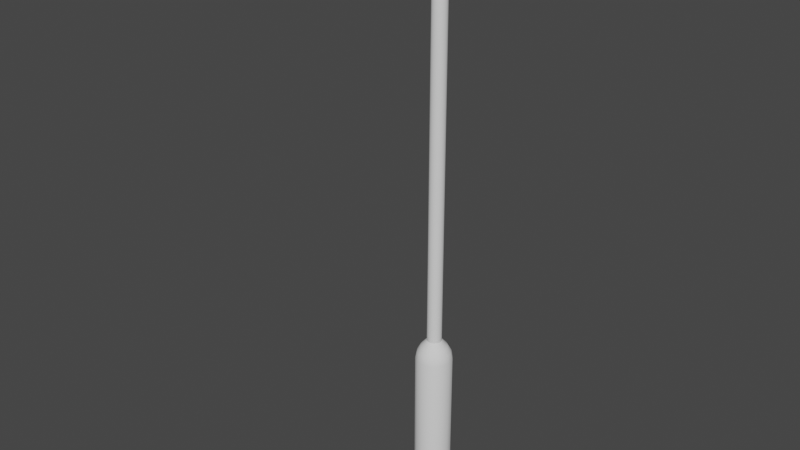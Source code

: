 # Source: bandera.blend  (saved by Blender 3.3.6; exported with 4.5.12 LTS)
import bpy
from mathutils import Matrix  # noqa: F401  (used for matrix-valued properties, if any)

bpy.ops.wm.read_factory_settings(use_empty=True)
scene = bpy.context.scene
scene.name = 'Scene'

# ---- collections
col_collection = bpy.data.collections.new('Collection'); scene.collection.children.link(col_collection)

# ---- node groups
ng_auto_smooth = bpy.data.node_groups.new('Auto Smooth', 'GeometryNodeTree')
_s = ng_auto_smooth.interface.new_socket(name='Geometry', in_out='OUTPUT', socket_type='NodeSocketGeometry')
_s = ng_auto_smooth.interface.new_socket(name='Geometry', in_out='INPUT', socket_type='NodeSocketGeometry')
_s = ng_auto_smooth.interface.new_socket(name='Angle', in_out='INPUT', socket_type='NodeSocketFloat')
_s.subtype = 'ANGLE'
_s.min_value = 0.0
_s.max_value = 3.142
ng_auto_smooth.is_modifier = True
_N = ng_auto_smooth.nodes; _L = ng_auto_smooth.links
n0 = _N.new('NodeGroupOutput'); n0.name = 'Group Output'; n0.location = (480, -100)
n1 = _N.new('NodeGroupInput'); n1.name = 'Group Input'; n1.location = (-420, -300)
n2 = _N.new('NodeGroupInput'); n2.name = 'Group Input.001'; n2.location = (-60, -100)
n3 = _N.new('GeometryNodeSetShadeSmooth'); n3.name = 'Set Shade Smooth'; n3.location = (120, -100)
n3.domain = 'EDGE'
n4 = _N.new('GeometryNodeSetShadeSmooth'); n4.name = 'Set Shade Smooth.001'; n4.location = (300, -100)
n5 = _N.new('GeometryNodeInputMeshEdgeAngle'); n5.name = 'Edge Angle'; n5.location = (-420, -220)
n6 = _N.new('GeometryNodeInputEdgeSmooth'); n6.name = 'Is Edge Smooth'; n6.location = (-60, -160)
n7 = _N.new('GeometryNodeInputShadeSmooth'); n7.name = 'Is Face Smooth'; n7.location = (-240, -340)
n8 = _N.new('FunctionNodeBooleanMath'); n8.name = 'Boolean Math'; n8.location = (-60, -220)
n9 = _N.new('FunctionNodeCompare'); n9.name = 'Compare'; n9.location = (-240, -180)
n9.operation = 'LESS_EQUAL'
_L.new(n5.outputs[0], n9.inputs[0])
_L.new(n4.outputs[0], n0.inputs[0])
_L.new(n1.outputs[1], n9.inputs[1])
_L.new(n9.outputs[0], n8.inputs[0])
_L.new(n7.outputs[0], n8.inputs[1])
_L.new(n2.outputs[0], n3.inputs[0])
_L.new(n6.outputs[0], n3.inputs[1])
_L.new(n3.outputs[0], n4.inputs[0])
_L.new(n8.outputs[0], n3.inputs[2])
n0.is_active_output = True

# ---- world
world_world = bpy.data.worlds.new('World'); scene.world = world_world
world_world.use_nodes = True; world_world.node_tree.nodes.clear()
_N = world_world.node_tree.nodes; _L = world_world.node_tree.links
n0 = _N.new('ShaderNodeOutputWorld'); n0.name = 'World Output'; n0.location = (300, 300)
n1 = _N.new('ShaderNodeBackground'); n1.name = 'Background'; n1.location = (10, 300)
n1.inputs[0].default_value = (0.05088, 0.05088, 0.05088, 1.0)
_L.new(n1.outputs[0], n0.inputs[0])
n0.is_active_output = True
world_world.color = (0.05088, 0.05088, 0.05088)
world_world.use_sun_shadow = False
world_world.sun_shadow_jitter_overblur = 0.0

# ---- meshes
me_cylinder = bpy.data.meshes.new('Cylinder')
me_cylinder.from_pydata([(3.576e-09, 0.16, 1.192e-08), (0.06123, 0.1478, 1.192e-08), (0.1131, 0.1131, 1.192e-08), (0.1478, 0.06123, 1.192e-08), (0.16, 4.768e-09, 1.192e-08), (0.1478, -0.06123, 1.192e-08), (0.1131, -0.1131, 1.192e-08), (0.06123, -0.1478, 1.192e-08), (3.576e-09, -0.16, 1.192e-08), (-0.06123, -0.1478, 1.192e-08), (-0.1131, -0.1131, 1.192e-08), (-0.1478, -0.06123, 1.192e-08), (-0.16, 4.768e-09, 1.192e-08), (-0.1478, 0.06123, 1.192e-08), (-0.1131, 0.1131, 1.192e-08), (-0.06123, 0.1478, 1.192e-08), (-1.725e-08, 0.064, 1.267), (0.02449, 0.05913, 1.267), (0.04525, 0.04525, 1.267), (0.05913, 0.02449, 1.267), (0.064, 9.879e-09, 1.267), (0.05913, -0.02449, 1.267), (0.04525, -0.04525, 1.267), (0.02449, -0.05913, 1.267), (-1.725e-08, -0.064, 1.267), (-0.02449, -0.05913, 1.267), (-0.04525, -0.04525, 1.267), (-0.05913, -0.02449, 1.267), (-0.064, 9.879e-09, 1.267), (-0.05913, 0.02449, 1.267), (-0.04525, 0.04525, 1.267), (-0.02449, 0.05913, 1.267), (-1.73e-07, 0.064, 4.431), (0.02449, 0.05913, 4.431), (0.04525, 0.04525, 4.431), (0.05913, 0.02449, 4.431), (0.064, 9.879e-09, 4.431), (0.05913, -0.02449, 4.431), (0.04525, -0.04525, 4.431), (0.02449, -0.05913, 4.431), (-1.73e-07, -0.064, 4.431), (-0.02449, -0.05913, 4.431), (-0.04526, -0.04525, 4.431), (-0.05913, -0.02449, 4.431), (-0.064, 9.879e-09, 4.431), (-0.05913, 0.02449, 4.431), (-0.04526, 0.04525, 4.431), (-0.02449, 0.05913, 4.431), (5.578e-07, -0.4208, 4.941), (0.02328, -0.4208, 4.937), (0.04301, -0.4208, 4.923), (0.0562, -0.4208, 4.904), (0.06083, -0.4208, 4.88), (0.0562, -0.4208, 4.857), (0.04301, -0.4208, 4.837), (0.02328, -0.4208, 4.824), (5.578e-07, -0.4208, 4.82), (-0.02328, -0.4208, 4.824), (-0.04301, -0.4208, 4.837), (-0.05619, -0.4208, 4.857), (-0.06083, -0.4208, 4.88), (-0.05619, -0.4208, 4.904), (-0.04301, -0.4208, 4.923), (-0.02328, -0.4208, 4.937), (6.519e-08, 0.05894, 4.615), (5.129e-07, -0.2581, 4.926), (2.307e-07, 0.01974, 4.735), (3.554e-07, -0.04227, 4.827), (4.497e-07, -0.133, 4.89), (0.02294, -0.2625, 4.922), (0.02555, 0.05454, 4.61), (0.02337, -0.1371, 4.886), (0.02367, -0.04614, 4.823), (0.02358, 0.01589, 4.731), (0.04229, -0.275, 4.911), (0.04709, 0.04194, 4.596), (0.04311, -0.1486, 4.876), (0.04368, -0.05722, 4.812), (0.0435, 0.004874, 4.72), (0.05502, -0.2939, 4.895), (0.06129, 0.02288, 4.574), (0.05618, -0.166, 4.86), (0.05694, -0.07389, 4.796), (0.05668, -0.01174, 4.702), (0.05927, -0.3151, 4.876), (0.06603, 1.009e-08, 4.55), (0.06061, -0.1859, 4.841), (0.06146, -0.09335, 4.776), (0.06115, -0.03147, 4.681), (0.05454, -0.3327, 4.856), (0.06075, -0.02328, 4.53), (0.05584, -0.2037, 4.822), (0.05666, -0.1119, 4.758), (0.05634, -0.05117, 4.663), (0.04165, -0.3442, 4.839), (0.04638, -0.04322, 4.517), (0.04267, -0.2166, 4.806), (0.0433, -0.1266, 4.744), (0.04305, -0.06771, 4.65), (0.02251, -0.3505, 4.828), (0.02507, -0.05661, 4.51), (0.02308, -0.2245, 4.796), (0.02342, -0.1361, 4.734), (0.02328, -0.0787, 4.643), (5.239e-07, -0.3525, 4.824), (-4.69e-08, -0.06132, 4.508), (4.497e-07, -0.2271, 4.792), (3.318e-07, -0.1394, 4.731), (1.696e-07, -0.08255, 4.64), (-0.02251, -0.3505, 4.828), (-0.02507, -0.05661, 4.51), (-0.02308, -0.2245, 4.796), (-0.02342, -0.1361, 4.734), (-0.02328, -0.0787, 4.643), (-0.04164, -0.3442, 4.839), (-0.04638, -0.04322, 4.517), (-0.04267, -0.2166, 4.806), (-0.0433, -0.1266, 4.744), (-0.04305, -0.06771, 4.65), (-0.05454, -0.3327, 4.856), (-0.06075, -0.02328, 4.53), (-0.05584, -0.2037, 4.822), (-0.05666, -0.1119, 4.758), (-0.05634, -0.05117, 4.663), (-0.05927, -0.3151, 4.876), (-0.06603, 1.009e-08, 4.55), (-0.06061, -0.1859, 4.841), (-0.06146, -0.09335, 4.776), (-0.06115, -0.03147, 4.681), (-0.05502, -0.2939, 4.895), (-0.06129, 0.02288, 4.574), (-0.05618, -0.166, 4.86), (-0.05694, -0.07389, 4.796), (-0.05668, -0.01174, 4.702), (-0.04229, -0.275, 4.911), (-0.04709, 0.04194, 4.596), (-0.04311, -0.1486, 4.876), (-0.04368, -0.05722, 4.812), (-0.0435, 0.004874, 4.72), (-0.02294, -0.2625, 4.922), (-0.02555, 0.05454, 4.61), (-0.02337, -0.1371, 4.886), (-0.02367, -0.04614, 4.823), (-0.02358, 0.01589, 4.731), (3.576e-09, 0.16, 1.094), (-6.067e-09, 0.1156, 1.21), (8.149e-10, 0.147, 1.155), (0.04422, 0.1068, 1.21), (0.06123, 0.1478, 1.094), (0.05625, 0.1358, 1.155), (0.08171, 0.08171, 1.21), (0.1131, 0.1131, 1.094), (0.1039, 0.1039, 1.155), (0.1068, 0.04422, 1.21), (0.1478, 0.06123, 1.094), (0.1358, 0.05625, 1.155), (0.1156, 7.135e-09, 1.21), (0.16, 4.768e-09, 1.094), (0.147, 5.472e-09, 1.155), (0.1068, -0.04422, 1.21), (0.1478, -0.06123, 1.094), (0.1358, -0.05625, 1.155), (0.08171, -0.08171, 1.21), (0.1131, -0.1131, 1.094), (0.1039, -0.1039, 1.155), (0.04422, -0.1068, 1.21), (0.06123, -0.1478, 1.094), (0.05625, -0.1358, 1.155), (-6.067e-09, -0.1156, 1.21), (3.576e-09, -0.16, 1.094), (8.149e-10, -0.147, 1.155), (-0.04422, -0.1068, 1.21), (-0.06123, -0.1478, 1.094), (-0.05625, -0.1358, 1.155), (-0.08171, -0.08171, 1.21), (-0.1131, -0.1131, 1.094), (-0.1039, -0.1039, 1.155), (-0.1068, -0.04422, 1.21), (-0.1478, -0.06123, 1.094), (-0.1358, -0.05625, 1.155), (-0.1156, 7.135e-09, 1.21), (-0.16, 4.768e-09, 1.094), (-0.147, 5.472e-09, 1.155), (-0.1068, 0.04422, 1.21), (-0.1478, 0.06123, 1.094), (-0.1358, 0.05625, 1.155), (-0.08171, 0.08171, 1.21), (-0.1131, 0.1131, 1.094), (-0.1039, 0.1039, 1.155), (-0.04422, 0.1068, 1.21), (-0.06123, 0.1478, 1.094), (-0.05625, 0.1358, 1.155), (-0.16, -0.9, 4.827), (-0.16, -0.9, 4.931), (-0.16, -0.516, 4.827), (-0.16, -0.516, 4.931), (0.16, -0.9, 4.827), (0.16, -0.9, 4.931), (0.16, -0.516, 4.827), (0.16, -0.516, 4.931), (0.08, -0.42, 4.827), (0.0, -0.396, 4.827), (-0.08, -0.42, 4.827), (-0.08, -0.42, 4.991), (0.0, -0.396, 5.006), (0.08, -0.42, 4.991), (-0.08, -0.996, 4.827), (0.0, -1.02, 4.827), (0.08, -0.996, 4.827), (0.08, -0.996, 4.991), (0.0, -1.02, 5.006), (-0.08, -0.996, 4.991), (-0.1783, -0.612, 4.827), (-0.1855, -0.708, 4.827), (-0.1783, -0.804, 4.827), (-0.1783, -0.804, 4.931), (-0.1855, -0.708, 4.931), (-0.1783, -0.612, 4.931), (0.1783, -0.804, 4.827), (0.1855, -0.708, 4.827), (0.1783, -0.612, 4.827), (0.1783, -0.612, 4.931), (0.1855, -0.708, 4.931), (0.1783, -0.804, 4.931), (0.08914, -0.564, 5.016), (0.09275, -0.708, 5.032), (0.08914, -0.852, 5.016), (0.0, -0.552, 5.03), (0.0, -0.708, 5.046), (0.0, -0.864, 5.03), (-0.08914, -0.564, 5.016), (-0.09275, -0.708, 5.032), (-0.08914, -0.852, 5.016), (-0.08914, -0.564, 4.827), (-0.09275, -0.708, 4.827), (-0.08914, -0.852, 4.827), (0.0, -0.552, 4.827), (0.0, -0.708, 4.827), (0.0, -0.864, 4.827), (0.08914, -0.564, 4.827), (0.09275, -0.708, 4.827), (0.08914, -0.852, 4.827), (-0.08, -0.516, 5.008), (-0.08, -0.9, 5.008), (0.0, -0.9, 5.025), (0.08, -0.516, 5.008), (0.08, -0.9, 5.008), (0.0, -0.516, 5.025), (-0.16, -0.9244, 4.882), (-0.16, -0.4917, 4.882), (0.16, -0.4917, 4.882), (0.16, -0.9244, 4.882), (0.08, -1.033, 4.914), (0.0, -1.06, 4.922), (-0.08, -1.033, 4.914), (-0.08, -0.3835, 4.914), (0.0, -0.3565, 4.922), (0.08, -0.3835, 4.914), (0.1783, -0.5999, 4.882), (0.1855, -0.708, 4.882), (0.1783, -0.8162, 4.882), (-0.1783, -0.8162, 4.882), (-0.1855, -0.708, 4.882), (-0.1783, -0.5999, 4.882)], [], [(15, 190, 144, 0), (150, 147, 17, 18), (153, 150, 18, 19), (156, 153, 19, 20), (159, 156, 20, 21), (162, 159, 21, 22), (165, 162, 22, 23), (168, 165, 23, 24), (171, 168, 24, 25), (174, 171, 25, 26), (177, 174, 26, 27), (180, 177, 27, 28), (183, 180, 28, 29), (186, 183, 29, 30), (4, 157, 160, 5), (189, 186, 30, 31), (145, 189, 31, 16), (31, 30, 46, 47), (9, 172, 175, 10), (14, 187, 190, 15), (2, 151, 154, 3), (7, 166, 169, 8), (12, 181, 184, 13), (5, 160, 163, 6), (10, 175, 178, 11), (3, 154, 157, 4), (8, 169, 172, 9), (0, 144, 148, 1), (13, 184, 187, 14), (6, 163, 166, 7), (11, 178, 181, 12), (1, 148, 151, 2), (139, 134, 62, 63), (24, 23, 39, 40), (17, 16, 32, 33), (16, 31, 47, 32), (25, 24, 40, 41), (18, 17, 33, 34), (26, 25, 41, 42), (19, 18, 34, 35), (27, 26, 42, 43), (20, 19, 35, 36), (28, 27, 43, 44), (21, 20, 36, 37), (29, 28, 44, 45), (22, 21, 37, 38), (30, 29, 45, 46), (23, 22, 38, 39), (89, 84, 52, 53), (104, 99, 55, 56), (109, 104, 56, 57), (65, 139, 63, 48), (74, 69, 49, 50), (114, 109, 57, 58), (79, 74, 50, 51), (119, 114, 58, 59), (36, 35, 80, 85), (124, 119, 59, 60), (84, 79, 51, 52), (129, 124, 60, 61), (94, 89, 53, 54), (134, 129, 61, 62), (99, 94, 54, 55), (44, 43, 120, 125), (37, 36, 85, 90), (45, 44, 125, 130), (38, 37, 90, 95), (46, 45, 130, 135), (39, 38, 95, 100), (47, 46, 135, 140), (40, 39, 100, 105), (33, 32, 64, 70), (32, 47, 140, 64), (41, 40, 105, 110), (34, 33, 70, 75), (42, 41, 110, 115), (35, 34, 75, 80), (43, 42, 115, 120), (70, 64, 66, 73), (73, 66, 67, 72), (72, 67, 68, 71), (71, 68, 65, 69), (75, 70, 73, 78), (78, 73, 72, 77), (77, 72, 71, 76), (76, 71, 69, 74), (80, 75, 78, 83), (83, 78, 77, 82), (82, 77, 76, 81), (81, 76, 74, 79), (85, 80, 83, 88), (88, 83, 82, 87), (87, 82, 81, 86), (86, 81, 79, 84), (90, 85, 88, 93), (93, 88, 87, 92), (92, 87, 86, 91), (91, 86, 84, 89), (95, 90, 93, 98), (98, 93, 92, 97), (97, 92, 91, 96), (96, 91, 89, 94), (100, 95, 98, 103), (103, 98, 97, 102), (102, 97, 96, 101), (101, 96, 94, 99), (105, 100, 103, 108), (108, 103, 102, 107), (107, 102, 101, 106), (106, 101, 99, 104), (110, 105, 108, 113), (113, 108, 107, 112), (112, 107, 106, 111), (111, 106, 104, 109), (115, 110, 113, 118), (118, 113, 112, 117), (117, 112, 111, 116), (116, 111, 109, 114), (120, 115, 118, 123), (123, 118, 117, 122), (122, 117, 116, 121), (121, 116, 114, 119), (125, 120, 123, 128), (128, 123, 122, 127), (127, 122, 121, 126), (126, 121, 119, 124), (130, 125, 128, 133), (133, 128, 127, 132), (132, 127, 126, 131), (131, 126, 124, 129), (135, 130, 133, 138), (138, 133, 132, 137), (137, 132, 131, 136), (136, 131, 129, 134), (140, 135, 138, 143), (143, 138, 137, 142), (142, 137, 136, 141), (141, 136, 134, 139), (64, 140, 143, 66), (66, 143, 142, 67), (67, 142, 141, 68), (68, 141, 139, 65), (69, 65, 48, 49), (148, 144, 146, 149), (149, 146, 145, 147), (151, 148, 149, 152), (152, 149, 147, 150), (154, 151, 152, 155), (155, 152, 150, 153), (157, 154, 155, 158), (158, 155, 153, 156), (160, 157, 158, 161), (161, 158, 156, 159), (163, 160, 161, 164), (164, 161, 159, 162), (166, 163, 164, 167), (167, 164, 162, 165), (169, 166, 167, 170), (170, 167, 165, 168), (172, 169, 170, 173), (173, 170, 168, 171), (175, 172, 173, 176), (176, 173, 171, 174), (178, 175, 176, 179), (179, 176, 174, 177), (181, 178, 179, 182), (182, 179, 177, 180), (184, 181, 182, 185), (185, 182, 180, 183), (187, 184, 185, 188), (188, 185, 183, 186), (190, 187, 188, 191), (191, 188, 186, 189), (144, 190, 191, 146), (146, 191, 189, 145), (147, 145, 16, 17), (263, 217, 195, 249), (257, 205, 199, 250), (260, 223, 197, 251), (254, 211, 193, 248), (241, 218, 196, 208), (232, 215, 193, 243), (223, 226, 246, 197), (226, 229, 244, 246), (229, 232, 243, 244), (214, 235, 206, 192), (235, 238, 207, 206), (238, 241, 208, 207), (251, 197, 209, 252), (252, 209, 210, 253), (253, 210, 211, 254), (249, 195, 203, 255), (255, 203, 204, 256), (256, 204, 205, 257), (201, 200, 239, 236), (236, 239, 240, 237), (237, 240, 241, 238), (202, 201, 236, 233), (233, 236, 237, 234), (234, 237, 238, 235), (194, 202, 233, 212), (212, 233, 234, 213), (213, 234, 235, 214), (204, 203, 242, 247), (227, 230, 231, 228), (228, 231, 232, 229), (205, 204, 247, 245), (224, 227, 228, 225), (225, 228, 229, 226), (199, 245, 224, 221), (221, 224, 225, 222), (222, 225, 226, 223), (203, 195, 242), (230, 217, 216, 231), (231, 216, 215, 232), (200, 198, 220, 239), (239, 220, 219, 240), (240, 219, 218, 241), (250, 199, 221, 258), (258, 221, 222, 259), (259, 222, 223, 260), (248, 193, 215, 261), (261, 215, 216, 262), (262, 216, 217, 263), (245, 247, 227, 224), (247, 242, 230, 227), (246, 244, 210, 209), (244, 243, 211, 210), (243, 193, 211), (242, 195, 217, 230), (245, 199, 205), (197, 246, 209), (213, 262, 263, 212), (214, 261, 262, 213), (192, 248, 261, 214), (219, 259, 260, 218), (220, 258, 259, 219), (198, 250, 258, 220), (201, 256, 257, 200), (202, 255, 256, 201), (194, 249, 255, 202), (207, 253, 254, 206), (208, 252, 253, 207), (196, 251, 252, 208), (206, 254, 248, 192), (218, 260, 251, 196), (200, 257, 250, 198), (212, 263, 249, 194)])
me_cylinder.polygons.foreach_set('use_smooth', [True] * 248)
_k = set([(16, 17), (16, 31), (17, 18), (18, 19), (19, 20), (20, 21), (21, 22), (22, 23), (23, 24), (24, 25), (25, 26), (26, 27), (27, 28), (28, 29), (29, 30), (30, 31), (192, 206), (192, 214), (194, 202), (194, 212), (196, 208), (196, 218), (198, 200), (198, 220), (200, 201), (201, 202), (206, 207), (207, 208), (212, 213), (213, 214), (218, 219), (219, 220)])
me_cylinder.attributes.new('sharp_edge', 'BOOLEAN', 'EDGE').data.foreach_set('value', [ (min(e.vertices), max(e.vertices)) in _k for e in me_cylinder.edges])
_uv = me_cylinder.uv_layers.new(name='UVMap')
_uv.uv.foreach_set('vector', [0.0625, 0.5, 0.0625, 0.941, 0.0, 0.941, 0.0, 0.5, 0.875, 1.0, 0.9375, 1.0, 0.9375, 1.0, 0.875, 1.0, 0.8125, 1.0, 0.875, 1.0, 0.875, 1.0, 0.8125, 1.0, 0.75, 1.0, 0.8125, 1.0, 0.8125, 1.0, 0.75, 1.0, 0.6875, 1.0, 0.75, 1.0, 0.75, 1.0, 0.6875, 1.0, 0.625, 1.0, 0.6875, 1.0, 0.6875, 1.0, 0.625, 1.0, 0.5625, 1.0, 0.625, 1.0, 0.625, 1.0, 0.5625, 1.0, 0.5, 1.0, 0.5625, 1.0, 0.5625, 1.0, 0.5, 1.0, 0.4375, 1.0, 0.5, 1.0, 0.5, 1.0, 0.4375, 1.0, 0.375, 1.0, 0.4375, 1.0, 0.4375, 1.0, 0.375, 1.0, 0.3125, 1.0, 0.375, 1.0, 0.375, 1.0, 0.3125, 1.0, 0.25, 1.0, 0.3125, 1.0, 0.3125, 1.0, 0.25, 1.0, 0.1875, 1.0, 0.25, 1.0, 0.25, 1.0, 0.1875, 1.0, 0.125, 1.0, 0.1875, 1.0, 0.1875, 1.0, 0.125, 1.0, 0.75, 0.5, 0.75, 0.941, 0.6875, 0.941, 0.6875, 0.5, 0.0625, 1.0, 0.125, 1.0, 0.125, 1.0, 0.0625, 1.0, 0.0, 1.0, 0.0625, 1.0, 0.0625, 1.0, 0.0, 1.0, 0.0625, 1.0, 0.125, 1.0, 0.125, 1.0, 0.0625, 1.0, 0.4375, 0.5, 0.4375, 0.941, 0.375, 0.941, 0.375, 0.5, 0.125, 0.5, 0.125, 0.941, 0.0625, 0.941, 0.0625, 0.5, 0.875, 0.5, 0.875, 0.941, 0.8125, 0.941, 0.8125, 0.5, 0.5625, 0.5, 0.5625, 0.941, 0.5, 0.941, 0.5, 0.5, 0.25, 0.5, 0.25, 0.941, 0.1875, 0.941, 0.1875, 0.5, 0.6875, 0.5, 0.6875, 0.941, 0.625, 0.941, 0.625, 0.5, 0.375, 0.5, 0.375, 0.941, 0.3125, 0.941, 0.3125, 0.5, 0.8125, 0.5, 0.8125, 0.941, 0.75, 0.941, 0.75, 0.5, 0.5, 0.5, 0.5, 0.941, 0.4375, 0.941, 0.4375, 0.5, 1.0, 0.5, 1.0, 0.941, 0.9375, 0.941, 0.9375, 0.5, 0.1875, 0.5, 0.1875, 0.941, 0.125, 0.941, 0.125, 0.5, 0.625, 0.5, 0.625, 0.941, 0.5625, 0.941, 0.5625, 0.5, 0.3125, 0.5, 0.3125, 0.941, 0.25, 0.941, 0.25, 0.5, 0.9375, 0.5, 0.9375, 0.941, 0.875, 0.941, 0.875, 0.5, 0.0625, 1.0, 0.125, 1.0, 0.125, 1.0, 0.0625, 1.0, 0.5, 1.0, 0.5625, 1.0, 0.5625, 1.0, 0.5, 1.0, 0.9375, 1.0, 1.0, 1.0, 1.0, 1.0, 0.9375, 1.0, 0.0, 1.0, 0.0625, 1.0, 0.0625, 1.0, 0.0, 1.0, 0.4375, 1.0, 0.5, 1.0, 0.5, 1.0, 0.4375, 1.0, 0.875, 1.0, 0.9375, 1.0, 0.9375, 1.0, 0.875, 1.0, 0.375, 1.0, 0.4375, 1.0, 0.4375, 1.0, 0.375, 1.0, 0.8125, 1.0, 0.875, 1.0, 0.875, 1.0, 0.8125, 1.0, 0.3125, 1.0, 0.375, 1.0, 0.375, 1.0, 0.3125, 1.0, 0.75, 1.0, 0.8125, 1.0, 0.8125, 1.0, 0.75, 1.0, 0.25, 1.0, 0.3125, 1.0, 0.3125, 1.0, 0.25, 1.0, 0.6875, 1.0, 0.75, 1.0, 0.75, 1.0, 0.6875, 1.0, 0.1875, 1.0, 0.25, 1.0, 0.25, 1.0, 0.1875, 1.0, 0.625, 1.0, 0.6875, 1.0, 0.6875, 1.0, 0.625, 1.0, 0.125, 1.0, 0.1875, 1.0, 0.1875, 1.0, 0.125, 1.0, 0.5625, 1.0, 0.625, 1.0, 0.625, 1.0, 0.5625, 1.0, 0.6875, 1.0, 0.75, 1.0, 0.75, 1.0, 0.6875, 1.0, 0.5, 1.0, 0.5625, 1.0, 0.5625, 1.0, 0.5, 1.0, 0.4375, 1.0, 0.5, 1.0, 0.5, 1.0, 0.4375, 1.0, 0.0, 1.0, 0.0625, 1.0, 0.0625, 1.0, 0.0, 1.0, 0.875, 1.0, 0.9375, 1.0, 0.9375, 1.0, 0.875, 1.0, 0.375, 1.0, 0.4375, 1.0, 0.4375, 1.0, 0.375, 1.0, 0.8125, 1.0, 0.875, 1.0, 0.875, 1.0, 0.8125, 1.0, 0.3125, 1.0, 0.375, 1.0, 0.375, 1.0, 0.3125, 1.0, 0.75, 1.0, 0.8125, 1.0, 0.8125, 1.0, 0.75, 1.0, 0.25, 1.0, 0.3125, 1.0, 0.3125, 1.0, 0.25, 1.0, 0.75, 1.0, 0.8125, 1.0, 0.8125, 1.0, 0.75, 1.0, 0.1875, 1.0, 0.25, 1.0, 0.25, 1.0, 0.1875, 1.0, 0.625, 1.0, 0.6875, 1.0, 0.6875, 1.0, 0.625, 1.0, 0.125, 1.0, 0.1875, 1.0, 0.1875, 1.0, 0.125, 1.0, 0.5625, 1.0, 0.625, 1.0, 0.625, 1.0, 0.5625, 1.0, 0.25, 1.0, 0.3125, 1.0, 0.3125, 1.0, 0.25, 1.0, 0.6875, 1.0, 0.75, 1.0, 0.75, 1.0, 0.6875, 1.0, 0.1875, 1.0, 0.25, 1.0, 0.25, 1.0, 0.1875, 1.0, 0.625, 1.0, 0.6875, 1.0, 0.6875, 1.0, 0.625, 1.0, 0.125, 1.0, 0.1875, 1.0, 0.1875, 1.0, 0.125, 1.0, 0.5625, 1.0, 0.625, 1.0, 0.625, 1.0, 0.5625, 1.0, 0.0625, 1.0, 0.125, 1.0, 0.125, 1.0, 0.0625, 1.0, 0.5, 1.0, 0.5625, 1.0, 0.5625, 1.0, 0.5, 1.0, 0.9375, 1.0, 1.0, 1.0, 1.0, 1.0, 0.9375, 1.0, 0.0, 1.0, 0.0625, 1.0, 0.0625, 1.0, 0.0, 1.0, 0.4375, 1.0, 0.5, 1.0, 0.5, 1.0, 0.4375, 1.0, 0.875, 1.0, 0.9375, 1.0, 0.9375, 1.0, 0.875, 1.0, 0.375, 1.0, 0.4375, 1.0, 0.4375, 1.0, 0.375, 1.0, 0.8125, 1.0, 0.875, 1.0, 0.875, 1.0, 0.8125, 1.0, 0.3125, 1.0, 0.375, 1.0, 0.375, 1.0, 0.3125, 1.0, 0.9375, 1.0, 1.0, 1.0, 0.9909, 1.0, 0.9193, 1.0, 0.9193, 1.0, 0.9909, 1.0, 0.9468, 1.0, 0.9062, 1.0, 0.9062, 1.0, 0.9468, 1.0, 0.9908, 1.0, 0.9189, 1.0, 0.9189, 1.0, 0.9908, 1.0, 1.0, 1.0, 0.9375, 1.0, 0.875, 1.0, 0.9375, 1.0, 0.9193, 1.0, 0.8371, 1.0, 0.8371, 1.0, 0.9193, 1.0, 0.9062, 1.0, 0.8438, 1.0, 0.8438, 1.0, 0.9062, 1.0, 0.9189, 1.0, 0.8363, 1.0, 0.8363, 1.0, 0.9189, 1.0, 0.9375, 1.0, 0.875, 1.0, 0.8125, 1.0, 0.875, 1.0, 0.8371, 1.0, 0.756, 1.0, 0.756, 1.0, 0.8371, 1.0, 0.8438, 1.0, 0.7812, 1.0, 0.7812, 1.0, 0.8438, 1.0, 0.8363, 1.0, 0.7545, 1.0, 0.7545, 1.0, 0.8363, 1.0, 0.875, 1.0, 0.8125, 1.0, 0.75, 1.0, 0.8125, 1.0, 0.756, 1.0, 0.6843, 1.0, 0.6843, 1.0, 0.756, 1.0, 0.7812, 1.0, 0.7188, 1.0, 0.7188, 1.0, 0.7812, 1.0, 0.7545, 1.0, 0.6822, 1.0, 0.6822, 1.0, 0.7545, 1.0, 0.8125, 1.0, 0.75, 1.0, 0.6875, 1.0, 0.75, 1.0, 0.6843, 1.0, 0.629, 1.0, 0.629, 1.0, 0.6843, 1.0, 0.7188, 1.0, 0.6562, 1.0, 0.6562, 1.0, 0.7188, 1.0, 0.6822, 1.0, 0.6268, 1.0, 0.6268, 1.0, 0.6822, 1.0, 0.75, 1.0, 0.6875, 1.0, 0.625, 1.0, 0.6875, 1.0, 0.629, 1.0, 0.5851, 1.0, 0.5851, 1.0, 0.629, 1.0, 0.6562, 1.0, 0.5938, 1.0, 0.5938, 1.0, 0.6562, 1.0, 0.6268, 1.0, 0.5837, 1.0, 0.5837, 1.0, 0.6268, 1.0, 0.6875, 1.0, 0.625, 1.0, 0.5625, 1.0, 0.625, 1.0, 0.5851, 1.0, 0.5433, 1.0, 0.5433, 1.0, 0.5851, 1.0, 0.5938, 1.0, 0.5325, 1.0, 0.5325, 1.0, 0.5938, 1.0, 0.5837, 1.0, 0.5426, 1.0, 0.5426, 1.0, 0.5837, 1.0, 0.625, 1.0, 0.5625, 1.0, 0.5, 1.0, 0.5625, 1.0, 0.5433, 1.0, 0.5, 1.0, 0.5, 1.0, 0.5433, 1.0, 0.5325, 1.0, 0.5, 1.0, 0.5, 1.0, 0.5325, 1.0, 0.5426, 1.0, 0.5, 1.0, 0.5, 1.0, 0.5426, 1.0, 0.5625, 1.0, 0.5, 1.0, 0.4375, 1.0, 0.5, 1.0, 0.5, 1.0, 0.4567, 1.0, 0.4567, 1.0, 0.5, 1.0, 0.5, 1.0, 0.4675, 1.0, 0.4675, 1.0, 0.5, 1.0, 0.5, 1.0, 0.4574, 1.0, 0.4574, 1.0, 0.5, 1.0, 0.5, 1.0, 0.4375, 1.0, 0.375, 1.0, 0.4375, 1.0, 0.4567, 1.0, 0.4149, 1.0, 0.4149, 1.0, 0.4567, 1.0, 0.4675, 1.0, 0.4062, 1.0, 0.4062, 1.0, 0.4675, 1.0, 0.4574, 1.0, 0.4163, 1.0, 0.4163, 1.0, 0.4574, 1.0, 0.4375, 1.0, 0.375, 1.0, 0.3125, 1.0, 0.375, 1.0, 0.4149, 1.0, 0.371, 1.0, 0.371, 1.0, 0.4149, 1.0, 0.4062, 1.0, 0.3438, 1.0, 0.3438, 1.0, 0.4062, 1.0, 0.4163, 1.0, 0.3732, 1.0, 0.3732, 1.0, 0.4163, 1.0, 0.375, 1.0, 0.3125, 1.0, 0.25, 1.0, 0.3125, 1.0, 0.371, 1.0, 0.3157, 1.0, 0.3157, 1.0, 0.371, 1.0, 0.3438, 1.0, 0.2812, 1.0, 0.2812, 1.0, 0.3438, 1.0, 0.3732, 1.0, 0.3178, 1.0, 0.3178, 1.0, 0.3732, 1.0, 0.3125, 1.0, 0.25, 1.0, 0.1875, 1.0, 0.25, 1.0, 0.3157, 1.0, 0.244, 1.0, 0.244, 1.0, 0.3157, 1.0, 0.2812, 1.0, 0.2188, 1.0, 0.2188, 1.0, 0.2812, 1.0, 0.3178, 1.0, 0.2455, 1.0, 0.2455, 1.0, 0.3178, 1.0, 0.25, 1.0, 0.1875, 1.0, 0.125, 1.0, 0.1875, 1.0, 0.244, 1.0, 0.1629, 1.0, 0.1629, 1.0, 0.244, 1.0, 0.2188, 1.0, 0.1562, 1.0, 0.1562, 1.0, 0.2188, 1.0, 0.2455, 1.0, 0.1637, 1.0, 0.1637, 1.0, 0.2455, 1.0, 0.1875, 1.0, 0.125, 1.0, 0.0625, 1.0, 0.125, 1.0, 0.1629, 1.0, 0.08074, 1.0, 0.08074, 1.0, 0.1629, 1.0, 0.1562, 1.0, 0.09375, 1.0, 0.09375, 1.0, 0.1562, 1.0, 0.1637, 1.0, 0.08107, 1.0, 0.08107, 1.0, 0.1637, 1.0, 0.125, 1.0, 0.0625, 1.0, 0.0, 1.0, 0.0625, 1.0, 0.08074, 1.0, 0.009087, 1.0, 0.009087, 1.0, 0.08074, 1.0, 0.09375, 1.0, 0.0532, 1.0, 0.0532, 1.0, 0.09375, 1.0, 0.08107, 1.0, 0.0092, 1.0, 0.0092, 1.0, 0.08107, 1.0, 0.0625, 1.0, 0.0, 1.0, 0.9375, 1.0, 1.0, 1.0, 1.0, 1.0, 0.9375, 1.0, 0.9375, 0.941, 1.0, 0.941, 0.9975, 1.0, 0.9375, 1.0, 0.9375, 1.0, 0.9975, 1.0, 1.0, 1.0, 0.9375, 1.0, 0.875, 0.941, 0.9375, 0.941, 0.9375, 1.0, 0.875, 1.0, 0.875, 1.0, 0.9375, 1.0, 0.9375, 1.0, 0.875, 1.0, 0.8125, 0.941, 0.875, 0.941, 0.875, 1.0, 0.8125, 1.0, 0.8125, 1.0, 0.875, 1.0, 0.875, 1.0, 0.8125, 1.0, 0.75, 0.941, 0.8125, 0.941, 0.8125, 1.0, 0.75, 1.0, 0.75, 1.0, 0.8125, 1.0, 0.8125, 1.0, 0.75, 1.0, 0.6875, 0.941, 0.75, 0.941, 0.75, 1.0, 0.6875, 1.0, 0.6875, 1.0, 0.75, 1.0, 0.75, 1.0, 0.6875, 1.0, 0.625, 0.941, 0.6875, 0.941, 0.6875, 1.0, 0.625, 1.0, 0.625, 1.0, 0.6875, 1.0, 0.6875, 1.0, 0.625, 1.0, 0.5625, 0.941, 0.625, 0.941, 0.625, 1.0, 0.5625, 1.0, 0.5625, 1.0, 0.625, 1.0, 0.625, 1.0, 0.5625, 1.0, 0.5, 0.941, 0.5625, 0.941, 0.5625, 1.0, 0.5, 1.0, 0.5, 1.0, 0.5625, 1.0, 0.5625, 1.0, 0.5, 1.0, 0.4375, 0.941, 0.5, 0.941, 0.5, 1.0, 0.4375, 1.0, 0.4375, 1.0, 0.5, 1.0, 0.5, 1.0, 0.4375, 1.0, 0.375, 0.941, 0.4375, 0.941, 0.4375, 1.0, 0.375, 1.0, 0.375, 1.0, 0.4375, 1.0, 0.4375, 1.0, 0.375, 1.0, 0.3125, 0.941, 0.375, 0.941, 0.375, 1.0, 0.3125, 1.0, 0.3125, 1.0, 0.375, 1.0, 0.375, 1.0, 0.3125, 1.0, 0.25, 0.941, 0.3125, 0.941, 0.3125, 1.0, 0.25, 1.0, 0.25, 1.0, 0.3125, 1.0, 0.3125, 1.0, 0.25, 1.0, 0.1875, 0.941, 0.25, 0.941, 0.25, 1.0, 0.1875, 1.0, 0.1875, 1.0, 0.25, 1.0, 0.25, 1.0, 0.1875, 1.0, 0.125, 0.941, 0.1875, 0.941, 0.1875, 1.0, 0.125, 1.0, 0.125, 1.0, 0.1875, 1.0, 0.1875, 1.0, 0.125, 1.0, 0.0625, 0.941, 0.125, 0.941, 0.125, 1.0, 0.0625, 1.0, 0.0625, 1.0, 0.125, 1.0, 0.125, 1.0, 0.0625, 1.0, 0.0, 0.941, 0.0625, 0.941, 0.0625, 1.0, 0.002543, 1.0, 0.002543, 1.0, 0.0625, 1.0, 0.0625, 1.0, 0.0, 1.0, 0.9375, 1.0, 1.0, 1.0, 1.0, 1.0, 0.9375, 1.0, 0.5079, 0.1875, 0.625, 0.1875, 0.625, 0.25, 0.5079, 0.25, 0.5079, 0.4375, 0.625, 0.4375, 0.625, 0.5, 0.5079, 0.5, 0.5079, 0.6875, 0.625, 0.6875, 0.625, 0.75, 0.5079, 0.75, 0.5079, 0.9375, 0.625, 0.9375, 0.625, 1.0, 0.5079, 1.0, 0.3125, 0.6875, 0.375, 0.6875, 0.375, 0.75, 0.3125, 0.75, 0.8125, 0.6875, 0.875, 0.6875, 0.875, 0.75, 0.8125, 0.7083, 0.625, 0.6875, 0.6875, 0.6875, 0.6875, 0.7083, 0.625, 0.75, 0.6875, 0.6875, 0.75, 0.6875, 0.75, 0.7019, 0.6875, 0.7083, 0.75, 0.6875, 0.8125, 0.6875, 0.8125, 0.7083, 0.75, 0.7019, 0.125, 0.6875, 0.1875, 0.6875, 0.1875, 0.75, 0.125, 0.75, 0.1875, 0.6875, 0.25, 0.6875, 0.25, 0.75, 0.1875, 0.75, 0.25, 0.6875, 0.3125, 0.6875, 0.3125, 0.75, 0.25, 0.75, 0.5079, 0.75, 0.625, 0.75, 0.625, 0.8125, 0.5079, 0.8125, 0.5079, 0.8125, 0.625, 0.8125, 0.625, 0.875, 0.5079, 0.875, 0.5079, 0.875, 0.625, 0.875, 0.625, 0.9375, 0.5079, 0.9375, 0.5079, 0.25, 0.625, 0.25, 0.625, 0.3125, 0.5079, 0.3125, 0.5079, 0.3125, 0.625, 0.3125, 0.625, 0.375, 0.5079, 0.375, 0.5079, 0.375, 0.625, 0.375, 0.625, 0.4375, 0.5079, 0.4375, 0.25, 0.5, 0.3125, 0.5, 0.3125, 0.5625, 0.25, 0.5625, 0.25, 0.5625, 0.3125, 0.5625, 0.3125, 0.625, 0.25, 0.625, 0.25, 0.625, 0.3125, 0.625, 0.3125, 0.6875, 0.25, 0.6875, 0.1875, 0.5, 0.25, 0.5, 0.25, 0.5625, 0.1875, 0.5625, 0.1875, 0.5625, 0.25, 0.5625, 0.25, 0.625, 0.1875, 0.625, 0.1875, 0.625, 0.25, 0.625, 0.25, 0.6875, 0.1875, 0.6875, 0.125, 0.5, 0.1875, 0.5, 0.1875, 0.5625, 0.125, 0.5625, 0.125, 0.5625, 0.1875, 0.5625, 0.1875, 0.625, 0.125, 0.625, 0.125, 0.625, 0.1875, 0.625, 0.1875, 0.6875, 0.125, 0.6875, 0.75, 0.5, 0.8125, 0.5, 0.8125, 0.5417, 0.75, 0.5481, 0.75, 0.5625, 0.8125, 0.5625, 0.8125, 0.625, 0.75, 0.625, 0.75, 0.625, 0.8125, 0.625, 0.8125, 0.6875, 0.75, 0.6875, 0.6875, 0.5, 0.75, 0.5, 0.75, 0.5481, 0.6875, 0.5417, 0.6875, 0.5625, 0.75, 0.5625, 0.75, 0.625, 0.6875, 0.625, 0.6875, 0.625, 0.75, 0.625, 0.75, 0.6875, 0.6875, 0.6875, 0.625, 0.5, 0.6875, 0.5417, 0.6875, 0.5625, 0.625, 0.5625, 0.625, 0.5625, 0.6875, 0.5625, 0.6875, 0.625, 0.625, 0.625, 0.625, 0.625, 0.6875, 0.625, 0.6875, 0.6875, 0.625, 0.6875, 0.8125, 0.5, 0.875, 0.5, 0.8125, 0.5417, 0.8125, 0.5625, 0.875, 0.5625, 0.875, 0.625, 0.8125, 0.625, 0.8125, 0.625, 0.875, 0.625, 0.875, 0.6875, 0.8125, 0.6875, 0.3125, 0.5, 0.375, 0.5, 0.375, 0.5625, 0.3125, 0.5625, 0.3125, 0.5625, 0.375, 0.5625, 0.375, 0.625, 0.3125, 0.625, 0.3125, 0.625, 0.375, 0.625, 0.375, 0.6875, 0.3125, 0.6875, 0.5079, 0.5, 0.625, 0.5, 0.625, 0.5625, 0.5079, 0.5625, 0.5079, 0.5625, 0.625, 0.5625, 0.625, 0.625, 0.5079, 0.625, 0.5079, 0.625, 0.625, 0.625, 0.625, 0.6875, 0.5079, 0.6875, 0.5079, 0.0, 0.625, 0.0, 0.625, 0.0625, 0.5079, 0.0625, 0.5079, 0.0625, 0.625, 0.0625, 0.625, 0.125, 0.5079, 0.125, 0.5079, 0.125, 0.625, 0.125, 0.625, 0.1875, 0.5079, 0.1875, 0.6875, 0.5417, 0.75, 0.5481, 0.75, 0.5625, 0.6875, 0.5625, 0.75, 0.5481, 0.8125, 0.5417, 0.8125, 0.5625, 0.75, 0.5625, 0.6875, 0.7083, 0.75, 0.7019, 0.75, 0.75, 0.6875, 0.75, 0.75, 0.7019, 0.8125, 0.7083, 0.8125, 0.75, 0.75, 0.75, 0.8125, 0.7083, 0.875, 0.75, 0.8125, 0.75, 0.8125, 0.5417, 0.875, 0.5, 0.875, 0.5625, 0.8125, 0.5625, 0.6875, 0.5417, 0.625, 0.5, 0.6875, 0.5, 0.625, 0.75, 0.6875, 0.7083, 0.6875, 0.75, 0.375, 0.125, 0.5079, 0.125, 0.5079, 0.1875, 0.375, 0.1875, 0.375, 0.0625, 0.5079, 0.0625, 0.5079, 0.125, 0.375, 0.125, 0.375, 0.0, 0.5079, 0.0, 0.5079, 0.0625, 0.375, 0.0625, 0.375, 0.625, 0.5079, 0.625, 0.5079, 0.6875, 0.375, 0.6875, 0.375, 0.5625, 0.5079, 0.5625, 0.5079, 0.625, 0.375, 0.625, 0.375, 0.5, 0.5079, 0.5, 0.5079, 0.5625, 0.375, 0.5625, 0.375, 0.375, 0.5079, 0.375, 0.5079, 0.4375, 0.375, 0.4375, 0.375, 0.3125, 0.5079, 0.3125, 0.5079, 0.375, 0.375, 0.375, 0.375, 0.25, 0.5079, 0.25, 0.5079, 0.3125, 0.375, 0.3125, 0.375, 0.875, 0.5079, 0.875, 0.5079, 0.9375, 0.375, 0.9375, 0.375, 0.8125, 0.5079, 0.8125, 0.5079, 0.875, 0.375, 0.875, 0.375, 0.75, 0.5079, 0.75, 0.5079, 0.8125, 0.375, 0.8125, 0.375, 0.9375, 0.5079, 0.9375, 0.5079, 1.0, 0.375, 1.0, 0.375, 0.6875, 0.5079, 0.6875, 0.5079, 0.75, 0.375, 0.75, 0.375, 0.4375, 0.5079, 0.4375, 0.5079, 0.5, 0.375, 0.5, 0.375, 0.1875, 0.5079, 0.1875, 0.5079, 0.25, 0.375, 0.25])
me_cylinder.update()

# ---- objects
ob_cylinder = bpy.data.objects.new('Cylinder', me_cylinder)

# ---- transforms, parenting, visibility, modifiers, constraints
ob_cylinder.location = (0.0, 0.0, 0.0)
_m = ob_cylinder.modifiers.new('Auto Smooth', 'NODES')
_m.node_group = ng_auto_smooth
_gi = [s.identifier for s in ng_auto_smooth.interface.items_tree if s.item_type == 'SOCKET' and s.in_out == 'INPUT']
_m[_gi[1]] = 3.142  # Angle

# ---- collection membership
col_collection.objects.link(ob_cylinder)

# ---- scene / render settings (as saved in the file)
scene.frame_start = 1; scene.frame_end = 250; scene.frame_set(1)
scene.render.engine = 'BLENDER_EEVEE_NEXT'
scene.cycles.sampling_pattern = 'TABULATED_SOBOL'
scene.cycles.use_light_tree = False
scene.view_settings.view_transform = 'Filmic'
bpy.context.view_layer.update()

# ---- added for rendering (the .blend has no active camera and no usable light): camera, sun
cam_auto = bpy.data.cameras.new('AutoCamera')
cam_auto.lens = 50.0
cam_auto.sensor_width = 36.0
cam_auto.clip_end = 1000.0
ob_auto_camera = bpy.data.objects.new('AutoCamera', cam_auto)
scene.collection.objects.link(ob_auto_camera)
ob_auto_camera.location = (4.81555, -6.22844, 6.37554)
ob_auto_camera.rotation_euler = (1.09748, -7.21219e-08, 0.694738)
scene.camera = ob_auto_camera
light_auto_sun = bpy.data.lights.new('AutoSun', 'SUN')
light_auto_sun.energy = 3.0
light_auto_sun.angle = 0.0523599
ob_auto_sun = bpy.data.objects.new('AutoSun', light_auto_sun)
scene.collection.objects.link(ob_auto_sun)
ob_auto_sun.rotation_euler = (0.872665, 0.174533, 0.523599)
bpy.context.view_layer.update()
